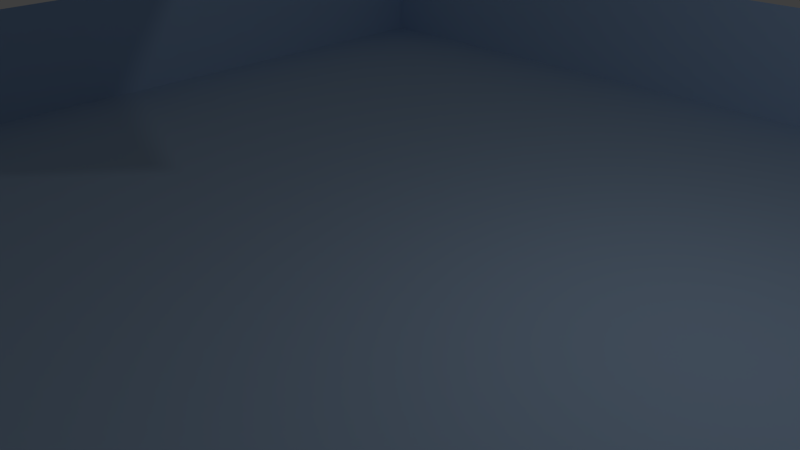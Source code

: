 # Source: gamelol.blend  (saved by Blender 2.70.0; exported with 4.5.12 LTS)
import bpy
from mathutils import Matrix  # noqa: F401  (used for matrix-valued properties, if any)

bpy.ops.wm.read_factory_settings(use_empty=True)
scene = bpy.context.scene
scene.name = 'Scene'

# ---- collections
col_collection_1 = bpy.data.collections.new('Collection 1'); scene.collection.children.link(col_collection_1)

# ---- materials (node trees are filled in below, after node groups)
mat_material_003 = bpy.data.materials.new('Material.003')
mat_material_003.alpha_threshold = 0.0
mat_material_003.use_transparent_shadow = False
mat_material_003.diffuse_color = (0.412, 0.5787, 0.8, 1.0)
mat_material_003.roughness = 0.5
mat_material_003.line_color = (0.0, 0.0, 0.0, 1.0)
mat_material_002 = bpy.data.materials.new('Material.002')
mat_material_002.alpha_threshold = 0.0
mat_material_002.use_transparent_shadow = False
mat_material_002.diffuse_color = (0.8, 0.01876, 0.0, 1.0)
mat_material_002.roughness = 0.5
mat_material_002.line_color = (0.0, 0.0, 0.0, 1.0)

# ---- material node trees

# ---- world
world_world_002 = bpy.data.worlds.new('World.002'); scene.world = world_world_002
world_world_002.use_sun_shadow = False
world_world_002.sun_shadow_jitter_overblur = 0.0
world_world_002.cycles.sampling_method = 'MANUAL'
world_world_002.cycles.sample_map_resolution = 256

# ---- cameras
cam_camera = bpy.data.cameras.new('Camera')
cam_camera.clip_end = 100.0
cam_camera.lens = 35.0
cam_camera.sensor_width = 32.0
cam_camera.sensor_height = 18.0
cam_camera.ortho_scale = 7.314
cam_camera.dof.focus_distance = 0.0
cam_camera.dof.aperture_fstop = 128.0

# ---- lights
light_lamp = bpy.data.lights.new('Lamp', 'POINT')
light_lamp.transmission_factor = 0.0
light_lamp.cutoff_distance = 30.0
light_lamp.energy = 100.0
light_lamp.shadow_buffer_clip_start = 1.001
light_lamp.shadow_soft_size = 0.1
light_lamp.shadow_maximum_resolution = 0.006
light_lamp.use_absolute_resolution = True
light_lamp.cycles.use_multiple_importance_sampling = False

# ---- meshes
me_plane = bpy.data.meshes.new('Plane')
me_plane.from_pydata([(-1.0, -1.0, 0.0), (1.0, -1.0, 0.0), (-1.0, 1.0, 0.0), (1.0, 1.0, 0.0), (-1.0, -1.0, 0.0), (-1.0, 1.0, 0.0), (-1.0, -1.0, 0.2372), (-1.0, 1.0, 0.2372), (-1.0, -1.0, 0.2372), (1.0, -1.0, 0.2372), (-1.0, 1.0, 0.2372), (1.0, 1.0, 0.2372), (1.0, -1.0, 0.0), (1.0, 1.0, 0.0), (1.0, -1.0, 0.2372), (1.0, 1.0, 0.2372)], [], [(0, 1, 3, 2), (0, 2, 5, 4), (4, 5, 7, 6), (1, 0, 8, 9), (2, 3, 11, 10), (3, 1, 12, 13), (13, 12, 14, 15)])
me_plane.materials.append(mat_material_003)
me_plane.use_remesh_preserve_volume = False
me_plane.use_remesh_preserve_attributes = False
me_plane.use_mirror_vertex_groups = False
me_plane.update()
me_cube_004 = bpy.data.meshes.new('Cube.004')
me_cube_004.from_pydata([(-1.0, -1.0, -1.0), (-1.0, 1.0, -1.0), (1.0, 1.0, -1.0), (1.0, -1.0, -1.0), (-1.0, -1.0, 1.0), (-1.0, 1.0, 1.0), (1.0, 1.0, 1.0), (1.0, -1.0, 1.0)], [], [(4, 5, 1, 0), (5, 6, 2, 1), (6, 7, 3, 2), (7, 4, 0, 3), (0, 1, 2, 3), (7, 6, 5, 4)])
me_cube_004.materials.append(mat_material_002)
me_cube_004.use_remesh_preserve_volume = False
me_cube_004.use_remesh_preserve_attributes = False
me_cube_004.use_mirror_vertex_groups = False
me_cube_004.update()

# ---- objects
ob_plane = bpy.data.objects.new('Plane', me_plane)
ob_cube = bpy.data.objects.new('Cube', me_cube_004)
ob_lamp = bpy.data.objects.new('Lamp', light_lamp)
ob_camera = bpy.data.objects.new('Camera', cam_camera)

# ---- transforms, parenting, visibility, modifiers, constraints
ob_plane.location = (0.0, 0.0, 0.0)
ob_plane.scale = (8.431, 8.431, 8.431)
ob_plane.lineart.crease_threshold = 0.0
ob_cube.location = (0.0, 0.0, 4.968)
ob_cube.rotation_euler = (0.6226, -0.3402, 0.545)
ob_cube.lineart.crease_threshold = 0.0
ob_lamp.location = (4.076, 1.005, 5.904)
ob_lamp.rotation_euler = (0.6503, 0.05522, 1.866)
ob_lamp.lock_rotations_4d = False
ob_lamp.empty_display_type = 'ARROWS'
ob_lamp.color = (0.0, 0.0, 0.0, 0.0)
ob_lamp.lineart.crease_threshold = 0.0
ob_camera.location = (7.481, -6.508, 5.344)
ob_camera.rotation_euler = (1.109, 0.01082, 0.8149)
ob_camera.lock_rotations_4d = False
ob_camera.empty_display_type = 'ARROWS'
ob_camera.color = (0.0, 0.0, 0.0, 0.0)
ob_camera.display_type = 'WIRE'
ob_camera.lineart.crease_threshold = 0.0

# ---- collection membership
col_collection_1.objects.link(ob_plane)
col_collection_1.objects.link(ob_cube)
col_collection_1.objects.link(ob_lamp)
col_collection_1.objects.link(ob_camera)

# ---- scene / render settings (as saved in the file)
scene.camera = ob_camera
scene.frame_start = 1; scene.frame_end = 250; scene.frame_set(1)
scene.render.engine = 'BLENDER_EEVEE_NEXT'
scene.render.resolution_percentage = 50
scene.render.dither_intensity = 0.0
scene.cycles.use_denoising = False
scene.cycles.samples = 10
scene.cycles.sampling_pattern = 'TABULATED_SOBOL'
scene.cycles.light_sampling_threshold = 0.0
scene.cycles.use_adaptive_sampling = False
scene.cycles.use_light_tree = False
scene.cycles.blur_glossy = 0.0
scene.cycles.volume_bounces = 1
scene.cycles.pixel_filter_type = 'GAUSSIAN'
scene.cycles.sample_clamp_indirect = 0.0
scene.view_settings.view_transform = 'Standard'
bpy.context.view_layer.update()

